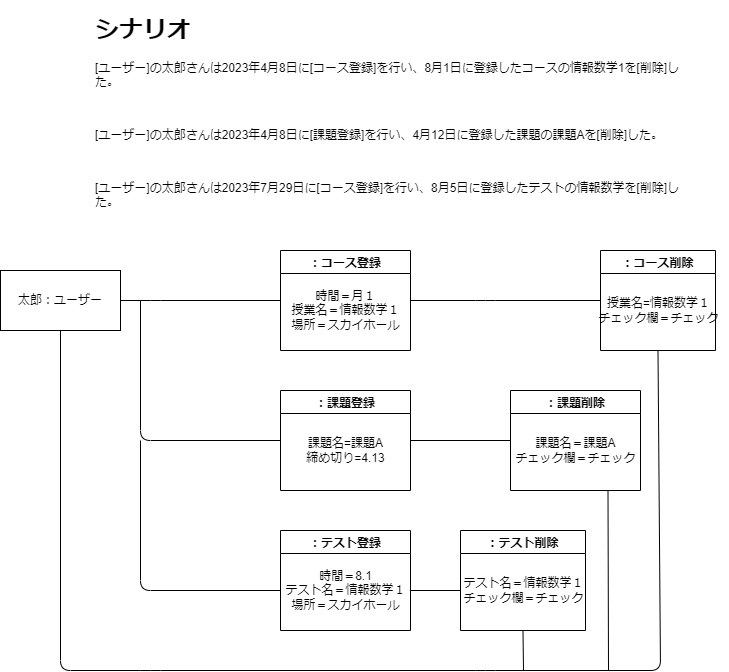

The diagram above was exported from draw.io. Its source (the exported page's mxGraphModel, read from the mxfile embedded in the PNG):
<mxGraphModel dx="1979" dy="554" grid="1" gridSize="10" guides="1" tooltips="1" connect="1" arrows="1" fold="1" page="1" pageScale="1" pageWidth="827" pageHeight="1169" math="0" shadow="0">
  <root>
    <mxCell id="0" />
    <mxCell id="1" parent="0" />
    <mxCell id="2" value="&lt;h1&gt;シナリオ&lt;/h1&gt;&lt;p&gt;[ユーザー]の太郎さんは2023年4月8日に[コース登録]を行い、8月1日に登録したコースの情報数学1を[削除]した。&lt;/p&gt;&lt;p&gt;&lt;br&gt;&lt;/p&gt;&lt;p&gt;[ユーザー]の太郎さんは2023年4月8日に[課題登録]を行い、4月12日に登録した課題の課題Aを[削除]した。&lt;br&gt;&lt;/p&gt;&lt;p&gt;&lt;br&gt;&lt;/p&gt;&lt;p&gt;[ユーザー]の太郎さんは2023年7月29日に[コース登録]を行い、8月5日に登録したテストの情報数学を[削除]した。&lt;br&gt;&lt;/p&gt;" style="text;html=1;strokeColor=none;fillColor=none;spacing=5;spacingTop=-20;whiteSpace=wrap;overflow=hidden;rounded=0;" vertex="1" parent="1">
      <mxGeometry x="80" y="50" width="610" height="200" as="geometry" />
    </mxCell>
    <mxCell id="3" value="：課題登録" style="swimlane;startSize=23;" vertex="1" parent="1">
      <mxGeometry x="270" y="430" width="130" height="100" as="geometry" />
    </mxCell>
    <mxCell id="4" value="課題名=課題A&lt;br&gt;締め切り=4.13" style="text;html=1;align=center;verticalAlign=middle;resizable=0;points=[];autosize=1;strokeColor=none;fillColor=none;" vertex="1" parent="3">
      <mxGeometry x="15" y="40" width="100" height="40" as="geometry" />
    </mxCell>
    <mxCell id="5" value="：コース登録" style="swimlane;startSize=23;" vertex="1" parent="1">
      <mxGeometry x="270" y="290" width="130" height="100" as="geometry" />
    </mxCell>
    <mxCell id="6" value="時間＝月１&lt;br&gt;授業名＝情報数学１&lt;br&gt;場所＝スカイホール" style="text;html=1;align=center;verticalAlign=middle;resizable=0;points=[];autosize=1;strokeColor=none;fillColor=none;" vertex="1" parent="5">
      <mxGeometry y="30" width="130" height="60" as="geometry" />
    </mxCell>
    <mxCell id="7" value="" style="endArrow=none;html=1;entryX=0;entryY=0.5;entryDx=0;entryDy=0;" edge="1" parent="1" target="3">
      <mxGeometry width="50" height="50" relative="1" as="geometry">
        <mxPoint x="130" y="340" as="sourcePoint" />
        <mxPoint x="260" y="480" as="targetPoint" />
        <Array as="points">
          <mxPoint x="130" y="480" />
        </Array>
      </mxGeometry>
    </mxCell>
    <mxCell id="8" value="" style="endArrow=none;html=1;exitX=1;exitY=0.5;exitDx=0;exitDy=0;entryX=0;entryY=0.5;entryDx=0;entryDy=0;" edge="1" parent="1" target="5" source="24">
      <mxGeometry width="50" height="50" relative="1" as="geometry">
        <mxPoint x="140" y="490" as="sourcePoint" />
        <mxPoint x="190" y="400" as="targetPoint" />
        <Array as="points">
          <mxPoint x="140" y="340" />
        </Array>
      </mxGeometry>
    </mxCell>
    <mxCell id="9" value="：コース削除" style="swimlane;startSize=23;" vertex="1" parent="1">
      <mxGeometry x="590" y="290" width="115" height="100" as="geometry" />
    </mxCell>
    <mxCell id="10" value="授業名=情報数学１&lt;br&gt;チェック欄＝チェック" style="text;html=1;align=center;verticalAlign=middle;resizable=0;points=[];autosize=1;strokeColor=none;fillColor=none;" vertex="1" parent="9">
      <mxGeometry x="-12.5" y="40" width="140" height="40" as="geometry" />
    </mxCell>
    <mxCell id="11" value="" style="endArrow=none;html=1;entryX=0;entryY=0.5;entryDx=0;entryDy=0;exitX=1;exitY=0.5;exitDx=0;exitDy=0;" edge="1" parent="1" source="5" target="9">
      <mxGeometry width="50" height="50" relative="1" as="geometry">
        <mxPoint x="380" y="370" as="sourcePoint" />
        <mxPoint x="430" y="320" as="targetPoint" />
        <Array as="points">
          <mxPoint x="475" y="340" />
        </Array>
      </mxGeometry>
    </mxCell>
    <mxCell id="23" value="" style="endArrow=none;html=1;exitX=0.5;exitY=1;exitDx=0;exitDy=0;entryX=0.5;entryY=1;entryDx=0;entryDy=0;" edge="1" parent="1" source="9" target="24">
      <mxGeometry width="50" height="50" relative="1" as="geometry">
        <mxPoint x="130" y="670" as="sourcePoint" />
        <mxPoint x="60" y="710" as="targetPoint" />
        <Array as="points">
          <mxPoint x="650" y="710" />
          <mxPoint x="475" y="710" />
          <mxPoint x="140" y="710" />
          <mxPoint x="50" y="710" />
        </Array>
      </mxGeometry>
    </mxCell>
    <mxCell id="24" value="太郎：ユーザー" style="rounded=0;whiteSpace=wrap;html=1;" vertex="1" parent="1">
      <mxGeometry x="-10" y="310" width="120" height="60" as="geometry" />
    </mxCell>
    <mxCell id="35" value="：テスト登録" style="swimlane;startSize=23;" vertex="1" parent="1">
      <mxGeometry x="270" y="570" width="130" height="100" as="geometry" />
    </mxCell>
    <mxCell id="37" value="時間＝8.1&lt;br&gt;テスト名＝情報数学１&lt;br&gt;場所＝スカイホール" style="text;html=1;align=center;verticalAlign=middle;resizable=0;points=[];autosize=1;strokeColor=none;fillColor=none;" vertex="1" parent="35">
      <mxGeometry x="-5" y="30" width="140" height="60" as="geometry" />
    </mxCell>
    <mxCell id="38" value="" style="endArrow=none;html=1;entryX=0.038;entryY=0.5;entryDx=0;entryDy=0;entryPerimeter=0;" edge="1" parent="1" target="37">
      <mxGeometry width="50" height="50" relative="1" as="geometry">
        <mxPoint x="130" y="480" as="sourcePoint" />
        <mxPoint x="280" y="490" as="targetPoint" />
        <Array as="points">
          <mxPoint x="130" y="630" />
        </Array>
      </mxGeometry>
    </mxCell>
    <mxCell id="39" value="：課題削除" style="swimlane;startSize=23;" vertex="1" parent="1">
      <mxGeometry x="500" y="430" width="130" height="100" as="geometry" />
    </mxCell>
    <mxCell id="40" value="課題名＝課題A&lt;br&gt;チェック欄＝チェック" style="text;html=1;align=center;verticalAlign=middle;resizable=0;points=[];autosize=1;strokeColor=none;fillColor=none;" vertex="1" parent="39">
      <mxGeometry x="-5" y="40" width="140" height="40" as="geometry" />
    </mxCell>
    <mxCell id="41" value="：テスト削除" style="swimlane;startSize=23;" vertex="1" parent="1">
      <mxGeometry x="450" y="570" width="125" height="100" as="geometry" />
    </mxCell>
    <mxCell id="42" value="テスト名＝情報数学１&lt;br&gt;チェック欄＝チェック" style="text;html=1;align=center;verticalAlign=middle;resizable=0;points=[];autosize=1;strokeColor=none;fillColor=none;" vertex="1" parent="41">
      <mxGeometry x="-7.5" y="40" width="140" height="40" as="geometry" />
    </mxCell>
    <mxCell id="44" value="" style="endArrow=none;html=1;entryX=0.75;entryY=1;entryDx=0;entryDy=0;" edge="1" parent="1" target="39">
      <mxGeometry width="50" height="50" relative="1" as="geometry">
        <mxPoint x="598" y="710" as="sourcePoint" />
        <mxPoint x="730" y="560" as="targetPoint" />
      </mxGeometry>
    </mxCell>
    <mxCell id="45" value="" style="endArrow=none;html=1;entryX=0.5;entryY=1;entryDx=0;entryDy=0;" edge="1" parent="1" target="41">
      <mxGeometry width="50" height="50" relative="1" as="geometry">
        <mxPoint x="513" y="710" as="sourcePoint" />
        <mxPoint x="730" y="560" as="targetPoint" />
      </mxGeometry>
    </mxCell>
    <mxCell id="46" value="" style="endArrow=none;html=1;exitX=1;exitY=0.5;exitDx=0;exitDy=0;" edge="1" parent="1" source="3">
      <mxGeometry width="50" height="50" relative="1" as="geometry">
        <mxPoint x="660" y="530" as="sourcePoint" />
        <mxPoint x="500" y="480" as="targetPoint" />
      </mxGeometry>
    </mxCell>
    <mxCell id="47" value="" style="endArrow=none;html=1;exitX=0.964;exitY=0.5;exitDx=0;exitDy=0;exitPerimeter=0;" edge="1" parent="1" source="37">
      <mxGeometry width="50" height="50" relative="1" as="geometry">
        <mxPoint x="660" y="530" as="sourcePoint" />
        <mxPoint x="450" y="630" as="targetPoint" />
      </mxGeometry>
    </mxCell>
  </root>
</mxGraphModel>